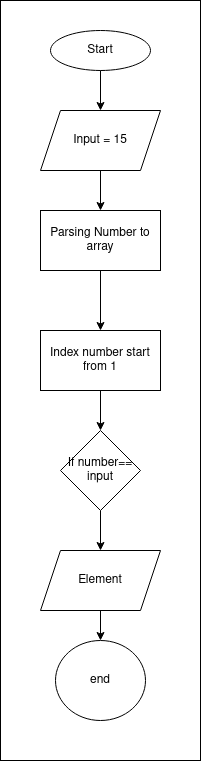

The diagram above was exported from draw.io. Its source (the exported page's mxGraphModel, read from the mxfile embedded in the PNG):
<mxGraphModel dx="2031" dy="1073" grid="1" gridSize="10" guides="1" tooltips="1" connect="1" arrows="1" fold="1" page="1" pageScale="1" pageWidth="827" pageHeight="1169" math="0" shadow="0">
  <root>
    <mxCell id="WIyWlLk6GJQsqaUBKTNV-0" />
    <mxCell id="WIyWlLk6GJQsqaUBKTNV-1" parent="WIyWlLk6GJQsqaUBKTNV-0" />
    <mxCell id="BmXpZWgha62m1LI_6YPg-15" value="" style="group" vertex="1" connectable="0" parent="WIyWlLk6GJQsqaUBKTNV-1">
      <mxGeometry x="314" y="190" width="200" height="760" as="geometry" />
    </mxCell>
    <mxCell id="BmXpZWgha62m1LI_6YPg-14" value="" style="rounded=0;whiteSpace=wrap;html=1;" vertex="1" parent="BmXpZWgha62m1LI_6YPg-15">
      <mxGeometry width="200" height="760" as="geometry" />
    </mxCell>
    <mxCell id="BmXpZWgha62m1LI_6YPg-0" value="Start" style="ellipse;whiteSpace=wrap;html=1;" vertex="1" parent="BmXpZWgha62m1LI_6YPg-15">
      <mxGeometry x="50" y="30" width="100" height="40" as="geometry" />
    </mxCell>
    <mxCell id="BmXpZWgha62m1LI_6YPg-1" value="Input = 15" style="shape=parallelogram;perimeter=parallelogramPerimeter;whiteSpace=wrap;html=1;fixedSize=1;" vertex="1" parent="BmXpZWgha62m1LI_6YPg-15">
      <mxGeometry x="40" y="110" width="120" height="60" as="geometry" />
    </mxCell>
    <mxCell id="BmXpZWgha62m1LI_6YPg-2" style="edgeStyle=orthogonalEdgeStyle;rounded=0;orthogonalLoop=1;jettySize=auto;html=1;exitX=0.5;exitY=1;exitDx=0;exitDy=0;entryX=0.5;entryY=0;entryDx=0;entryDy=0;" edge="1" parent="BmXpZWgha62m1LI_6YPg-15" source="BmXpZWgha62m1LI_6YPg-0" target="BmXpZWgha62m1LI_6YPg-1">
      <mxGeometry relative="1" as="geometry" />
    </mxCell>
    <mxCell id="BmXpZWgha62m1LI_6YPg-3" value="Parsing Number to array" style="rounded=0;whiteSpace=wrap;html=1;" vertex="1" parent="BmXpZWgha62m1LI_6YPg-15">
      <mxGeometry x="40" y="210" width="120" height="60" as="geometry" />
    </mxCell>
    <mxCell id="BmXpZWgha62m1LI_6YPg-4" style="edgeStyle=orthogonalEdgeStyle;rounded=0;orthogonalLoop=1;jettySize=auto;html=1;exitX=0.5;exitY=1;exitDx=0;exitDy=0;entryX=0.5;entryY=0;entryDx=0;entryDy=0;" edge="1" parent="BmXpZWgha62m1LI_6YPg-15" source="BmXpZWgha62m1LI_6YPg-1" target="BmXpZWgha62m1LI_6YPg-3">
      <mxGeometry relative="1" as="geometry" />
    </mxCell>
    <mxCell id="BmXpZWgha62m1LI_6YPg-5" value="Index number start from 1" style="rounded=0;whiteSpace=wrap;html=1;" vertex="1" parent="BmXpZWgha62m1LI_6YPg-15">
      <mxGeometry x="40" y="330" width="120" height="60" as="geometry" />
    </mxCell>
    <mxCell id="BmXpZWgha62m1LI_6YPg-6" style="edgeStyle=orthogonalEdgeStyle;rounded=0;orthogonalLoop=1;jettySize=auto;html=1;exitX=0.5;exitY=1;exitDx=0;exitDy=0;entryX=0.5;entryY=0;entryDx=0;entryDy=0;" edge="1" parent="BmXpZWgha62m1LI_6YPg-15" source="BmXpZWgha62m1LI_6YPg-3" target="BmXpZWgha62m1LI_6YPg-5">
      <mxGeometry relative="1" as="geometry" />
    </mxCell>
    <mxCell id="BmXpZWgha62m1LI_6YPg-8" style="edgeStyle=orthogonalEdgeStyle;rounded=0;orthogonalLoop=1;jettySize=auto;html=1;exitX=0.5;exitY=1;exitDx=0;exitDy=0;" edge="1" parent="BmXpZWgha62m1LI_6YPg-15" source="BmXpZWgha62m1LI_6YPg-7">
      <mxGeometry relative="1" as="geometry">
        <mxPoint x="100" y="550" as="targetPoint" />
      </mxGeometry>
    </mxCell>
    <mxCell id="BmXpZWgha62m1LI_6YPg-7" value="If number== input " style="rhombus;whiteSpace=wrap;html=1;" vertex="1" parent="BmXpZWgha62m1LI_6YPg-15">
      <mxGeometry x="60" y="430" width="80" height="80" as="geometry" />
    </mxCell>
    <mxCell id="BmXpZWgha62m1LI_6YPg-10" style="edgeStyle=orthogonalEdgeStyle;rounded=0;orthogonalLoop=1;jettySize=auto;html=1;exitX=0.5;exitY=1;exitDx=0;exitDy=0;entryX=0.5;entryY=0;entryDx=0;entryDy=0;" edge="1" parent="BmXpZWgha62m1LI_6YPg-15" source="BmXpZWgha62m1LI_6YPg-5" target="BmXpZWgha62m1LI_6YPg-7">
      <mxGeometry relative="1" as="geometry" />
    </mxCell>
    <mxCell id="BmXpZWgha62m1LI_6YPg-11" value="Element" style="shape=parallelogram;perimeter=parallelogramPerimeter;whiteSpace=wrap;html=1;fixedSize=1;" vertex="1" parent="BmXpZWgha62m1LI_6YPg-15">
      <mxGeometry x="40" y="550" width="120" height="60" as="geometry" />
    </mxCell>
    <mxCell id="BmXpZWgha62m1LI_6YPg-12" value="end" style="ellipse;whiteSpace=wrap;html=1;" vertex="1" parent="BmXpZWgha62m1LI_6YPg-15">
      <mxGeometry x="55" y="640" width="90" height="80" as="geometry" />
    </mxCell>
    <mxCell id="BmXpZWgha62m1LI_6YPg-13" style="edgeStyle=orthogonalEdgeStyle;rounded=0;orthogonalLoop=1;jettySize=auto;html=1;exitX=0.5;exitY=1;exitDx=0;exitDy=0;" edge="1" parent="BmXpZWgha62m1LI_6YPg-15" source="BmXpZWgha62m1LI_6YPg-11" target="BmXpZWgha62m1LI_6YPg-12">
      <mxGeometry relative="1" as="geometry" />
    </mxCell>
  </root>
</mxGraphModel>